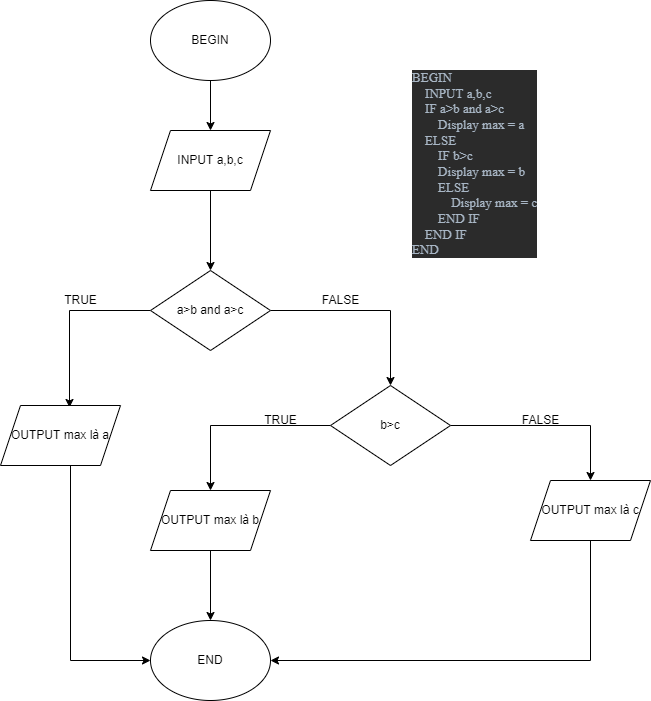

The diagram above was exported from draw.io. Its source (the exported page's mxGraphModel, read from the mxfile embedded in the PNG):
<mxGraphModel dx="782" dy="857" grid="1" gridSize="10" guides="1" tooltips="1" connect="1" arrows="1" fold="1" page="1" pageScale="1" pageWidth="827" pageHeight="1169" math="0" shadow="0">
  <root>
    <mxCell id="WIyWlLk6GJQsqaUBKTNV-0" />
    <mxCell id="WIyWlLk6GJQsqaUBKTNV-1" parent="WIyWlLk6GJQsqaUBKTNV-0" />
    <mxCell id="w0e52tVPKxV_KZwJ4mu4-14" value="" style="edgeStyle=orthogonalEdgeStyle;rounded=0;orthogonalLoop=1;jettySize=auto;html=1;" parent="WIyWlLk6GJQsqaUBKTNV-1" source="w0e52tVPKxV_KZwJ4mu4-0" target="w0e52tVPKxV_KZwJ4mu4-2" edge="1">
      <mxGeometry relative="1" as="geometry" />
    </mxCell>
    <mxCell id="w0e52tVPKxV_KZwJ4mu4-0" value="BEGIN" style="ellipse;whiteSpace=wrap;html=1;" parent="WIyWlLk6GJQsqaUBKTNV-1" vertex="1">
      <mxGeometry x="180" y="100" width="120" height="80" as="geometry" />
    </mxCell>
    <mxCell id="dMXSzgkQeM2oizkuuvGg-1" value="" style="edgeStyle=orthogonalEdgeStyle;rounded=0;orthogonalLoop=1;jettySize=auto;html=1;" edge="1" parent="WIyWlLk6GJQsqaUBKTNV-1" source="w0e52tVPKxV_KZwJ4mu4-2" target="w0e52tVPKxV_KZwJ4mu4-4">
      <mxGeometry relative="1" as="geometry" />
    </mxCell>
    <mxCell id="w0e52tVPKxV_KZwJ4mu4-2" value="INPUT a,b,c" style="shape=parallelogram;perimeter=parallelogramPerimeter;whiteSpace=wrap;html=1;fixedSize=1;" parent="WIyWlLk6GJQsqaUBKTNV-1" vertex="1">
      <mxGeometry x="180" y="230" width="120" height="60" as="geometry" />
    </mxCell>
    <mxCell id="w0e52tVPKxV_KZwJ4mu4-6" style="edgeStyle=orthogonalEdgeStyle;rounded=0;orthogonalLoop=1;jettySize=auto;html=1;entryX=0.575;entryY=0.033;entryDx=0;entryDy=0;entryPerimeter=0;" parent="WIyWlLk6GJQsqaUBKTNV-1" source="w0e52tVPKxV_KZwJ4mu4-4" target="w0e52tVPKxV_KZwJ4mu4-5" edge="1">
      <mxGeometry relative="1" as="geometry" />
    </mxCell>
    <mxCell id="w0e52tVPKxV_KZwJ4mu4-10" style="edgeStyle=orthogonalEdgeStyle;rounded=0;orthogonalLoop=1;jettySize=auto;html=1;entryX=0.5;entryY=0;entryDx=0;entryDy=0;" parent="WIyWlLk6GJQsqaUBKTNV-1" source="w0e52tVPKxV_KZwJ4mu4-4" target="w0e52tVPKxV_KZwJ4mu4-11" edge="1">
      <mxGeometry relative="1" as="geometry">
        <mxPoint x="420" y="510" as="targetPoint" />
      </mxGeometry>
    </mxCell>
    <mxCell id="w0e52tVPKxV_KZwJ4mu4-4" value="a&amp;gt;b and a&amp;gt;c" style="rhombus;whiteSpace=wrap;html=1;" parent="WIyWlLk6GJQsqaUBKTNV-1" vertex="1">
      <mxGeometry x="180" y="370" width="120" height="80" as="geometry" />
    </mxCell>
    <mxCell id="w0e52tVPKxV_KZwJ4mu4-22" style="edgeStyle=orthogonalEdgeStyle;rounded=0;orthogonalLoop=1;jettySize=auto;html=1;entryX=0;entryY=0.5;entryDx=0;entryDy=0;entryPerimeter=0;" parent="WIyWlLk6GJQsqaUBKTNV-1" source="w0e52tVPKxV_KZwJ4mu4-5" target="w0e52tVPKxV_KZwJ4mu4-21" edge="1">
      <mxGeometry relative="1" as="geometry">
        <mxPoint x="100" y="800" as="targetPoint" />
        <Array as="points">
          <mxPoint x="100" y="760" />
        </Array>
      </mxGeometry>
    </mxCell>
    <mxCell id="w0e52tVPKxV_KZwJ4mu4-5" value="OUTPUT max là a" style="shape=parallelogram;perimeter=parallelogramPerimeter;whiteSpace=wrap;html=1;fixedSize=1;" parent="WIyWlLk6GJQsqaUBKTNV-1" vertex="1">
      <mxGeometry x="30" y="505" width="120" height="60" as="geometry" />
    </mxCell>
    <mxCell id="w0e52tVPKxV_KZwJ4mu4-7" value="TRUE" style="text;html=1;align=center;verticalAlign=middle;resizable=0;points=[];autosize=1;strokeColor=none;fillColor=none;" parent="WIyWlLk6GJQsqaUBKTNV-1" vertex="1">
      <mxGeometry x="85" y="390" width="50" height="20" as="geometry" />
    </mxCell>
    <mxCell id="w0e52tVPKxV_KZwJ4mu4-17" style="edgeStyle=orthogonalEdgeStyle;rounded=0;orthogonalLoop=1;jettySize=auto;html=1;entryX=0.5;entryY=0;entryDx=0;entryDy=0;" parent="WIyWlLk6GJQsqaUBKTNV-1" source="w0e52tVPKxV_KZwJ4mu4-11" target="w0e52tVPKxV_KZwJ4mu4-16" edge="1">
      <mxGeometry relative="1" as="geometry" />
    </mxCell>
    <mxCell id="w0e52tVPKxV_KZwJ4mu4-20" value="" style="edgeStyle=orthogonalEdgeStyle;rounded=0;orthogonalLoop=1;jettySize=auto;html=1;" parent="WIyWlLk6GJQsqaUBKTNV-1" source="w0e52tVPKxV_KZwJ4mu4-11" target="w0e52tVPKxV_KZwJ4mu4-19" edge="1">
      <mxGeometry relative="1" as="geometry" />
    </mxCell>
    <mxCell id="w0e52tVPKxV_KZwJ4mu4-11" value="b&amp;gt;c" style="rhombus;whiteSpace=wrap;html=1;" parent="WIyWlLk6GJQsqaUBKTNV-1" vertex="1">
      <mxGeometry x="360" y="485" width="120" height="80" as="geometry" />
    </mxCell>
    <mxCell id="w0e52tVPKxV_KZwJ4mu4-15" value="FALSE" style="text;html=1;align=center;verticalAlign=middle;resizable=0;points=[];autosize=1;strokeColor=none;fillColor=none;" parent="WIyWlLk6GJQsqaUBKTNV-1" vertex="1">
      <mxGeometry x="345" y="390" width="50" height="20" as="geometry" />
    </mxCell>
    <mxCell id="w0e52tVPKxV_KZwJ4mu4-23" style="edgeStyle=orthogonalEdgeStyle;rounded=0;orthogonalLoop=1;jettySize=auto;html=1;entryX=0.5;entryY=0;entryDx=0;entryDy=0;" parent="WIyWlLk6GJQsqaUBKTNV-1" source="w0e52tVPKxV_KZwJ4mu4-16" target="w0e52tVPKxV_KZwJ4mu4-21" edge="1">
      <mxGeometry relative="1" as="geometry" />
    </mxCell>
    <mxCell id="w0e52tVPKxV_KZwJ4mu4-16" value="OUTPUT max là b" style="shape=parallelogram;perimeter=parallelogramPerimeter;whiteSpace=wrap;html=1;fixedSize=1;" parent="WIyWlLk6GJQsqaUBKTNV-1" vertex="1">
      <mxGeometry x="180" y="590" width="120" height="60" as="geometry" />
    </mxCell>
    <mxCell id="w0e52tVPKxV_KZwJ4mu4-18" value="TRUE" style="text;html=1;align=center;verticalAlign=middle;resizable=0;points=[];autosize=1;strokeColor=none;fillColor=none;" parent="WIyWlLk6GJQsqaUBKTNV-1" vertex="1">
      <mxGeometry x="285" y="510" width="50" height="20" as="geometry" />
    </mxCell>
    <mxCell id="w0e52tVPKxV_KZwJ4mu4-24" style="edgeStyle=orthogonalEdgeStyle;rounded=0;orthogonalLoop=1;jettySize=auto;html=1;entryX=1;entryY=0.5;entryDx=0;entryDy=0;" parent="WIyWlLk6GJQsqaUBKTNV-1" source="w0e52tVPKxV_KZwJ4mu4-19" target="w0e52tVPKxV_KZwJ4mu4-21" edge="1">
      <mxGeometry relative="1" as="geometry">
        <mxPoint x="330" y="780" as="targetPoint" />
        <Array as="points">
          <mxPoint x="620" y="760" />
        </Array>
      </mxGeometry>
    </mxCell>
    <mxCell id="w0e52tVPKxV_KZwJ4mu4-19" value="OUTPUT max là c" style="shape=parallelogram;perimeter=parallelogramPerimeter;whiteSpace=wrap;html=1;fixedSize=1;" parent="WIyWlLk6GJQsqaUBKTNV-1" vertex="1">
      <mxGeometry x="560" y="580" width="120" height="60" as="geometry" />
    </mxCell>
    <mxCell id="w0e52tVPKxV_KZwJ4mu4-21" value="END&lt;br&gt;" style="ellipse;whiteSpace=wrap;html=1;" parent="WIyWlLk6GJQsqaUBKTNV-1" vertex="1">
      <mxGeometry x="180" y="720" width="120" height="80" as="geometry" />
    </mxCell>
    <mxCell id="w0e52tVPKxV_KZwJ4mu4-25" value="FALSE" style="text;html=1;align=center;verticalAlign=middle;resizable=0;points=[];autosize=1;strokeColor=none;fillColor=none;" parent="WIyWlLk6GJQsqaUBKTNV-1" vertex="1">
      <mxGeometry x="545" y="510" width="50" height="20" as="geometry" />
    </mxCell>
    <mxCell id="dMXSzgkQeM2oizkuuvGg-0" value="&lt;pre style=&quot;background-color:#2b2b2b;color:#a9b7c6;font-family:'JetBrains Mono';font-size:9.8pt;&quot;&gt;BEGIN&lt;br&gt;    INPUT a,b,c&lt;br&gt;    IF a&amp;gt;b and a&amp;gt;c&lt;br&gt;        Display max = a&lt;br&gt;    ELSE&lt;br&gt;        IF b&amp;gt;c&lt;br&gt;        Display max = b&lt;br&gt;        ELSE&lt;br&gt;            Display max = c&lt;br&gt;        END IF&lt;br&gt;    END IF&lt;br&gt;END&lt;/pre&gt;" style="text;whiteSpace=wrap;html=1;" vertex="1" parent="WIyWlLk6GJQsqaUBKTNV-1">
      <mxGeometry x="440" y="150" width="150" height="210" as="geometry" />
    </mxCell>
  </root>
</mxGraphModel>